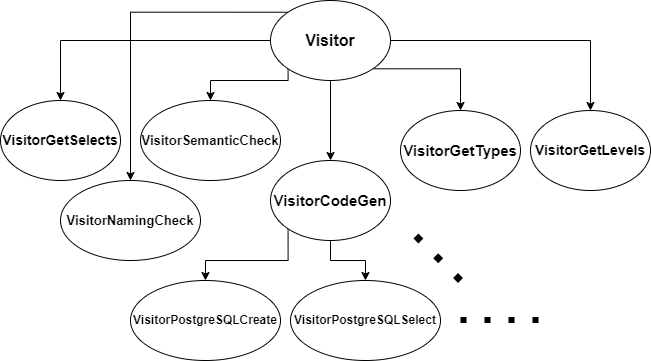

The diagram above was exported from draw.io. Its source (the exported page's mxGraphModel, read from the mxfile embedded in the PNG):
<mxGraphModel dx="1448" dy="615" grid="1" gridSize="10" guides="1" tooltips="1" connect="1" arrows="1" fold="1" page="1" pageScale="1" pageWidth="850" pageHeight="1100" math="0" shadow="0">
  <root>
    <mxCell id="0" />
    <mxCell id="1" parent="0" />
    <mxCell id="HBxnf-uw9toVTR3AOl37-8" style="edgeStyle=orthogonalEdgeStyle;rounded=0;orthogonalLoop=1;jettySize=auto;html=1;exitX=0;exitY=0.5;exitDx=0;exitDy=0;entryX=0.5;entryY=0;entryDx=0;entryDy=0;" parent="1" source="HBxnf-uw9toVTR3AOl37-1" target="HBxnf-uw9toVTR3AOl37-5" edge="1">
      <mxGeometry relative="1" as="geometry" />
    </mxCell>
    <mxCell id="HBxnf-uw9toVTR3AOl37-9" style="edgeStyle=orthogonalEdgeStyle;rounded=0;orthogonalLoop=1;jettySize=auto;html=1;exitX=0;exitY=1;exitDx=0;exitDy=0;entryX=0.5;entryY=0;entryDx=0;entryDy=0;" parent="1" source="HBxnf-uw9toVTR3AOl37-1" target="HBxnf-uw9toVTR3AOl37-4" edge="1">
      <mxGeometry relative="1" as="geometry">
        <Array as="points">
          <mxPoint x="398" y="180" />
          <mxPoint x="320" y="180" />
        </Array>
      </mxGeometry>
    </mxCell>
    <mxCell id="HBxnf-uw9toVTR3AOl37-10" style="edgeStyle=orthogonalEdgeStyle;rounded=0;orthogonalLoop=1;jettySize=auto;html=1;exitX=1;exitY=0.5;exitDx=0;exitDy=0;" parent="1" source="HBxnf-uw9toVTR3AOl37-1" target="HBxnf-uw9toVTR3AOl37-7" edge="1">
      <mxGeometry relative="1" as="geometry" />
    </mxCell>
    <mxCell id="HBxnf-uw9toVTR3AOl37-11" style="edgeStyle=orthogonalEdgeStyle;rounded=0;orthogonalLoop=1;jettySize=auto;html=1;exitX=1;exitY=1;exitDx=0;exitDy=0;entryX=0.5;entryY=0;entryDx=0;entryDy=0;" parent="1" source="HBxnf-uw9toVTR3AOl37-1" target="HBxnf-uw9toVTR3AOl37-6" edge="1">
      <mxGeometry relative="1" as="geometry" />
    </mxCell>
    <mxCell id="HBxnf-uw9toVTR3AOl37-18" style="edgeStyle=orthogonalEdgeStyle;rounded=0;orthogonalLoop=1;jettySize=auto;html=1;exitX=0;exitY=0;exitDx=0;exitDy=0;" parent="1" source="HBxnf-uw9toVTR3AOl37-1" target="HBxnf-uw9toVTR3AOl37-3" edge="1">
      <mxGeometry relative="1" as="geometry" />
    </mxCell>
    <mxCell id="HBxnf-uw9toVTR3AOl37-19" value="" style="edgeStyle=orthogonalEdgeStyle;rounded=0;orthogonalLoop=1;jettySize=auto;html=1;" parent="1" source="HBxnf-uw9toVTR3AOl37-1" target="HBxnf-uw9toVTR3AOl37-2" edge="1">
      <mxGeometry relative="1" as="geometry" />
    </mxCell>
    <mxCell id="HBxnf-uw9toVTR3AOl37-1" value="&lt;font style=&quot;font-size: 16px;&quot;&gt;&lt;b&gt;Visitor&lt;/b&gt;&lt;/font&gt;" style="ellipse;whiteSpace=wrap;html=1;" parent="1" vertex="1">
      <mxGeometry x="380" y="100" width="120" height="80" as="geometry" />
    </mxCell>
    <mxCell id="HBxnf-uw9toVTR3AOl37-17" style="edgeStyle=orthogonalEdgeStyle;rounded=0;orthogonalLoop=1;jettySize=auto;html=1;exitX=0.5;exitY=1;exitDx=0;exitDy=0;entryX=0.5;entryY=0;entryDx=0;entryDy=0;" parent="1" source="HBxnf-uw9toVTR3AOl37-2" target="HBxnf-uw9toVTR3AOl37-15" edge="1">
      <mxGeometry relative="1" as="geometry" />
    </mxCell>
    <mxCell id="HBxnf-uw9toVTR3AOl37-20" style="edgeStyle=orthogonalEdgeStyle;rounded=0;orthogonalLoop=1;jettySize=auto;html=1;exitX=0;exitY=1;exitDx=0;exitDy=0;entryX=0.5;entryY=0;entryDx=0;entryDy=0;" parent="1" source="HBxnf-uw9toVTR3AOl37-2" target="HBxnf-uw9toVTR3AOl37-14" edge="1">
      <mxGeometry relative="1" as="geometry" />
    </mxCell>
    <mxCell id="HBxnf-uw9toVTR3AOl37-2" value="&lt;font style=&quot;font-size: 15px;&quot;&gt;&lt;b&gt;VisitorCodeGen&lt;/b&gt;&lt;/font&gt;" style="ellipse;whiteSpace=wrap;html=1;" parent="1" vertex="1">
      <mxGeometry x="380" y="260" width="120" height="80" as="geometry" />
    </mxCell>
    <mxCell id="HBxnf-uw9toVTR3AOl37-3" value="&lt;font style=&quot;font-size: 13px;&quot;&gt;&lt;b&gt;VisitorNamingCheck&lt;/b&gt;&lt;/font&gt;" style="ellipse;whiteSpace=wrap;html=1;" parent="1" vertex="1">
      <mxGeometry x="170" y="280" width="140" height="80" as="geometry" />
    </mxCell>
    <mxCell id="HBxnf-uw9toVTR3AOl37-4" value="&lt;b&gt;&lt;font style=&quot;font-size: 13px;&quot;&gt;VisitorSemanticCheck&lt;/font&gt;&lt;/b&gt;" style="ellipse;whiteSpace=wrap;html=1;" parent="1" vertex="1">
      <mxGeometry x="250" y="200" width="140" height="80" as="geometry" />
    </mxCell>
    <mxCell id="HBxnf-uw9toVTR3AOl37-5" value="&lt;font size=&quot;1&quot; style=&quot;&quot;&gt;&lt;b style=&quot;font-size: 14px;&quot;&gt;VisitorGetSelects&lt;/b&gt;&lt;/font&gt;" style="ellipse;whiteSpace=wrap;html=1;" parent="1" vertex="1">
      <mxGeometry x="110" y="200" width="120" height="80" as="geometry" />
    </mxCell>
    <mxCell id="HBxnf-uw9toVTR3AOl37-6" value="&lt;font style=&quot;font-size: 15px;&quot;&gt;&lt;b&gt;VisitorGetTypes&lt;/b&gt;&lt;/font&gt;" style="ellipse;whiteSpace=wrap;html=1;" parent="1" vertex="1">
      <mxGeometry x="510" y="210" width="120" height="80" as="geometry" />
    </mxCell>
    <mxCell id="HBxnf-uw9toVTR3AOl37-7" value="&lt;font style=&quot;font-size: 14px;&quot;&gt;&lt;b&gt;VisitorGetLevels&lt;/b&gt;&lt;/font&gt;" style="ellipse;whiteSpace=wrap;html=1;" parent="1" vertex="1">
      <mxGeometry x="640" y="210" width="120" height="80" as="geometry" />
    </mxCell>
    <mxCell id="HBxnf-uw9toVTR3AOl37-14" value="&lt;b&gt;VisitorPostgreSQLCreate&lt;/b&gt;" style="ellipse;whiteSpace=wrap;html=1;" parent="1" vertex="1">
      <mxGeometry x="240" y="380" width="150" height="80" as="geometry" />
    </mxCell>
    <mxCell id="HBxnf-uw9toVTR3AOl37-15" value="&lt;b&gt;VisitorPostgreSQLSelect&lt;/b&gt;" style="ellipse;whiteSpace=wrap;html=1;" parent="1" vertex="1">
      <mxGeometry x="400" y="380" width="150" height="80" as="geometry" />
    </mxCell>
    <mxCell id="HBxnf-uw9toVTR3AOl37-21" value="" style="endArrow=none;dashed=1;html=1;dashPattern=1 3;strokeWidth=7;rounded=0;" parent="1" edge="1">
      <mxGeometry width="50" height="50" relative="1" as="geometry">
        <mxPoint x="570" y="380" as="sourcePoint" />
        <mxPoint x="520" y="330" as="targetPoint" />
      </mxGeometry>
    </mxCell>
    <mxCell id="HBxnf-uw9toVTR3AOl37-22" value="" style="endArrow=none;dashed=1;html=1;dashPattern=1 3;strokeWidth=6;rounded=0;" parent="1" edge="1">
      <mxGeometry width="50" height="50" relative="1" as="geometry">
        <mxPoint x="570" y="419.5" as="sourcePoint" />
        <mxPoint x="650" y="419.5" as="targetPoint" />
      </mxGeometry>
    </mxCell>
  </root>
</mxGraphModel>